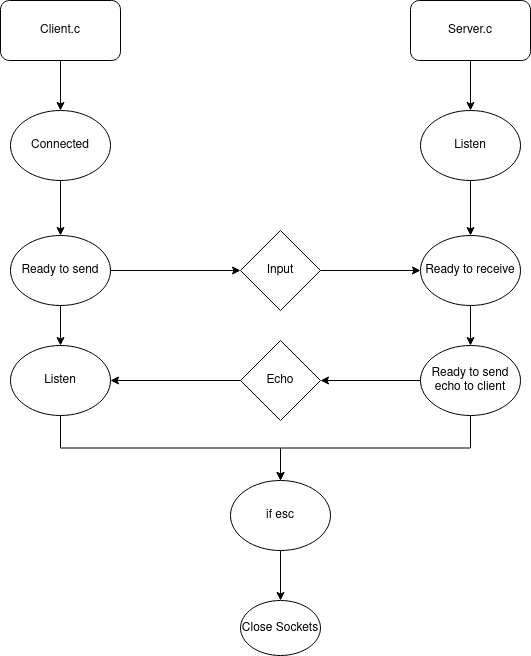

The diagram above was exported from draw.io. Its source (the exported page's mxGraphModel, read from the mxfile embedded in the PNG):
<mxGraphModel dx="1350" dy="793" grid="1" gridSize="10" guides="1" tooltips="1" connect="1" arrows="1" fold="1" page="1" pageScale="1" pageWidth="850" pageHeight="1100" math="0" shadow="0">
  <root>
    <mxCell id="0" />
    <mxCell id="1" parent="0" />
    <mxCell id="GfJo7FMCbUMO6uB1FuEg-11" style="edgeStyle=orthogonalEdgeStyle;rounded=0;orthogonalLoop=1;jettySize=auto;html=1;exitX=0.5;exitY=1;exitDx=0;exitDy=0;entryX=0.5;entryY=0;entryDx=0;entryDy=0;" edge="1" parent="1" source="GfJo7FMCbUMO6uB1FuEg-1" target="GfJo7FMCbUMO6uB1FuEg-6">
      <mxGeometry relative="1" as="geometry" />
    </mxCell>
    <mxCell id="GfJo7FMCbUMO6uB1FuEg-1" value="Client.c" style="rounded=1;whiteSpace=wrap;html=1;" vertex="1" parent="1">
      <mxGeometry x="120" y="60" width="120" height="60" as="geometry" />
    </mxCell>
    <mxCell id="GfJo7FMCbUMO6uB1FuEg-10" style="edgeStyle=orthogonalEdgeStyle;rounded=0;orthogonalLoop=1;jettySize=auto;html=1;exitX=0.5;exitY=1;exitDx=0;exitDy=0;entryX=0.5;entryY=0;entryDx=0;entryDy=0;" edge="1" parent="1" source="GfJo7FMCbUMO6uB1FuEg-2" target="GfJo7FMCbUMO6uB1FuEg-7">
      <mxGeometry relative="1" as="geometry" />
    </mxCell>
    <mxCell id="GfJo7FMCbUMO6uB1FuEg-2" value="Server.c" style="rounded=1;whiteSpace=wrap;html=1;" vertex="1" parent="1">
      <mxGeometry x="530" y="60" width="120" height="60" as="geometry" />
    </mxCell>
    <mxCell id="GfJo7FMCbUMO6uB1FuEg-15" style="edgeStyle=orthogonalEdgeStyle;rounded=0;orthogonalLoop=1;jettySize=auto;html=1;entryX=0.5;entryY=0;entryDx=0;entryDy=0;" edge="1" parent="1" source="GfJo7FMCbUMO6uB1FuEg-6" target="GfJo7FMCbUMO6uB1FuEg-14">
      <mxGeometry relative="1" as="geometry" />
    </mxCell>
    <mxCell id="GfJo7FMCbUMO6uB1FuEg-6" value="Connected" style="ellipse;whiteSpace=wrap;html=1;" vertex="1" parent="1">
      <mxGeometry x="130" y="170" width="100" height="70" as="geometry" />
    </mxCell>
    <mxCell id="GfJo7FMCbUMO6uB1FuEg-13" style="edgeStyle=orthogonalEdgeStyle;rounded=0;orthogonalLoop=1;jettySize=auto;html=1;" edge="1" parent="1" source="GfJo7FMCbUMO6uB1FuEg-7" target="GfJo7FMCbUMO6uB1FuEg-12">
      <mxGeometry relative="1" as="geometry" />
    </mxCell>
    <mxCell id="GfJo7FMCbUMO6uB1FuEg-7" value="Listen" style="ellipse;whiteSpace=wrap;html=1;" vertex="1" parent="1">
      <mxGeometry x="540" y="170" width="100" height="70" as="geometry" />
    </mxCell>
    <mxCell id="GfJo7FMCbUMO6uB1FuEg-21" style="edgeStyle=orthogonalEdgeStyle;rounded=0;orthogonalLoop=1;jettySize=auto;html=1;" edge="1" parent="1" source="GfJo7FMCbUMO6uB1FuEg-12" target="GfJo7FMCbUMO6uB1FuEg-20">
      <mxGeometry relative="1" as="geometry" />
    </mxCell>
    <mxCell id="GfJo7FMCbUMO6uB1FuEg-12" value="Ready to receive" style="ellipse;whiteSpace=wrap;html=1;" vertex="1" parent="1">
      <mxGeometry x="540" y="295" width="100" height="70" as="geometry" />
    </mxCell>
    <mxCell id="GfJo7FMCbUMO6uB1FuEg-17" style="edgeStyle=orthogonalEdgeStyle;rounded=0;orthogonalLoop=1;jettySize=auto;html=1;entryX=0;entryY=0.5;entryDx=0;entryDy=0;" edge="1" parent="1" source="GfJo7FMCbUMO6uB1FuEg-14" target="GfJo7FMCbUMO6uB1FuEg-18">
      <mxGeometry relative="1" as="geometry">
        <mxPoint x="290" y="330" as="targetPoint" />
      </mxGeometry>
    </mxCell>
    <mxCell id="GfJo7FMCbUMO6uB1FuEg-23" style="edgeStyle=orthogonalEdgeStyle;rounded=0;orthogonalLoop=1;jettySize=auto;html=1;" edge="1" parent="1" source="GfJo7FMCbUMO6uB1FuEg-14" target="GfJo7FMCbUMO6uB1FuEg-22">
      <mxGeometry relative="1" as="geometry" />
    </mxCell>
    <mxCell id="GfJo7FMCbUMO6uB1FuEg-14" value="Ready to send" style="ellipse;whiteSpace=wrap;html=1;" vertex="1" parent="1">
      <mxGeometry x="130" y="295" width="100" height="70" as="geometry" />
    </mxCell>
    <mxCell id="GfJo7FMCbUMO6uB1FuEg-19" style="edgeStyle=orthogonalEdgeStyle;rounded=0;orthogonalLoop=1;jettySize=auto;html=1;entryX=0;entryY=0.5;entryDx=0;entryDy=0;" edge="1" parent="1" source="GfJo7FMCbUMO6uB1FuEg-18" target="GfJo7FMCbUMO6uB1FuEg-12">
      <mxGeometry relative="1" as="geometry" />
    </mxCell>
    <mxCell id="GfJo7FMCbUMO6uB1FuEg-18" value="Input" style="rhombus;whiteSpace=wrap;html=1;" vertex="1" parent="1">
      <mxGeometry x="360" y="290" width="80" height="80" as="geometry" />
    </mxCell>
    <mxCell id="GfJo7FMCbUMO6uB1FuEg-25" style="edgeStyle=orthogonalEdgeStyle;rounded=0;orthogonalLoop=1;jettySize=auto;html=1;exitX=0;exitY=0.5;exitDx=0;exitDy=0;entryX=1;entryY=0.5;entryDx=0;entryDy=0;" edge="1" parent="1" source="GfJo7FMCbUMO6uB1FuEg-20" target="GfJo7FMCbUMO6uB1FuEg-26">
      <mxGeometry relative="1" as="geometry">
        <mxPoint x="490" y="440" as="targetPoint" />
      </mxGeometry>
    </mxCell>
    <mxCell id="GfJo7FMCbUMO6uB1FuEg-32" style="edgeStyle=orthogonalEdgeStyle;rounded=0;orthogonalLoop=1;jettySize=auto;html=1;exitX=0.5;exitY=1;exitDx=0;exitDy=0;" edge="1" parent="1" source="GfJo7FMCbUMO6uB1FuEg-20" target="GfJo7FMCbUMO6uB1FuEg-31">
      <mxGeometry relative="1" as="geometry" />
    </mxCell>
    <mxCell id="GfJo7FMCbUMO6uB1FuEg-20" value="Ready to send echo to client" style="ellipse;whiteSpace=wrap;html=1;" vertex="1" parent="1">
      <mxGeometry x="540" y="405" width="100" height="70" as="geometry" />
    </mxCell>
    <mxCell id="GfJo7FMCbUMO6uB1FuEg-37" style="edgeStyle=orthogonalEdgeStyle;rounded=0;orthogonalLoop=1;jettySize=auto;html=1;exitX=0.5;exitY=1;exitDx=0;exitDy=0;entryX=0.5;entryY=0;entryDx=0;entryDy=0;" edge="1" parent="1" source="GfJo7FMCbUMO6uB1FuEg-22" target="GfJo7FMCbUMO6uB1FuEg-31">
      <mxGeometry relative="1" as="geometry" />
    </mxCell>
    <mxCell id="GfJo7FMCbUMO6uB1FuEg-22" value="Listen" style="ellipse;whiteSpace=wrap;html=1;" vertex="1" parent="1">
      <mxGeometry x="130" y="405" width="100" height="70" as="geometry" />
    </mxCell>
    <mxCell id="GfJo7FMCbUMO6uB1FuEg-30" style="edgeStyle=orthogonalEdgeStyle;rounded=0;orthogonalLoop=1;jettySize=auto;html=1;exitX=0;exitY=0.5;exitDx=0;exitDy=0;entryX=1;entryY=0.5;entryDx=0;entryDy=0;" edge="1" parent="1" source="GfJo7FMCbUMO6uB1FuEg-26" target="GfJo7FMCbUMO6uB1FuEg-22">
      <mxGeometry relative="1" as="geometry" />
    </mxCell>
    <mxCell id="GfJo7FMCbUMO6uB1FuEg-26" value="Echo" style="rhombus;whiteSpace=wrap;html=1;" vertex="1" parent="1">
      <mxGeometry x="360" y="400" width="80" height="80" as="geometry" />
    </mxCell>
    <mxCell id="GfJo7FMCbUMO6uB1FuEg-34" style="edgeStyle=orthogonalEdgeStyle;rounded=0;orthogonalLoop=1;jettySize=auto;html=1;" edge="1" parent="1" source="GfJo7FMCbUMO6uB1FuEg-31" target="GfJo7FMCbUMO6uB1FuEg-33">
      <mxGeometry relative="1" as="geometry" />
    </mxCell>
    <mxCell id="GfJo7FMCbUMO6uB1FuEg-31" value="if esc" style="ellipse;whiteSpace=wrap;html=1;" vertex="1" parent="1">
      <mxGeometry x="350" y="540" width="100" height="70" as="geometry" />
    </mxCell>
    <mxCell id="GfJo7FMCbUMO6uB1FuEg-33" value="Close Sockets" style="ellipse;whiteSpace=wrap;html=1;" vertex="1" parent="1">
      <mxGeometry x="360" y="660" width="80" height="55" as="geometry" />
    </mxCell>
  </root>
</mxGraphModel>